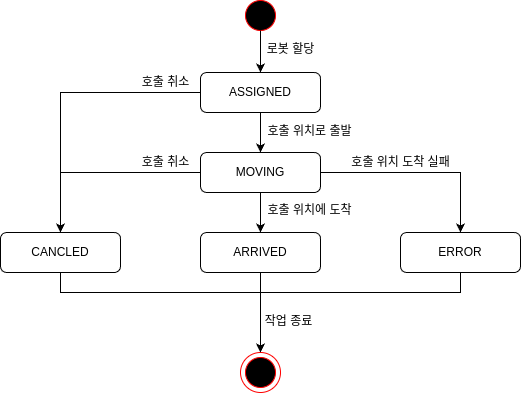

The diagram above was exported from draw.io. Its source (the exported page's mxGraphModel, read from the mxfile embedded in the PNG):
<mxGraphModel dx="938" dy="581" grid="1" gridSize="10" guides="1" tooltips="1" connect="1" arrows="1" fold="1" page="1" pageScale="1" pageWidth="850" pageHeight="1100" math="0" shadow="0">
  <root>
    <mxCell id="0" />
    <mxCell id="1" parent="0" />
    <mxCell id="VOUNtthFStArULWsIAmo-20" value="" style="ellipse;whiteSpace=wrap;html=1;fillColor=none;strokeColor=#FF0000;" vertex="1" parent="1">
      <mxGeometry x="360" y="440" width="40" height="40" as="geometry" />
    </mxCell>
    <mxCell id="VOUNtthFStArULWsIAmo-1" value="" style="ellipse;whiteSpace=wrap;html=1;fillStyle=solid;gradientColor=none;fillColor=#000000;strokeColor=#FF0000;strokeWidth=1;" vertex="1" parent="1">
      <mxGeometry x="365" y="88" width="30" height="30" as="geometry" />
    </mxCell>
    <mxCell id="VOUNtthFStArULWsIAmo-6" style="edgeStyle=orthogonalEdgeStyle;rounded=0;orthogonalLoop=1;jettySize=auto;html=1;entryX=0.5;entryY=0;entryDx=0;entryDy=0;" edge="1" parent="1" source="VOUNtthFStArULWsIAmo-2" target="VOUNtthFStArULWsIAmo-5">
      <mxGeometry relative="1" as="geometry" />
    </mxCell>
    <mxCell id="VOUNtthFStArULWsIAmo-15" style="edgeStyle=orthogonalEdgeStyle;rounded=0;orthogonalLoop=1;jettySize=auto;html=1;entryX=0.5;entryY=0;entryDx=0;entryDy=0;" edge="1" parent="1" source="VOUNtthFStArULWsIAmo-2" target="VOUNtthFStArULWsIAmo-14">
      <mxGeometry relative="1" as="geometry" />
    </mxCell>
    <mxCell id="VOUNtthFStArULWsIAmo-2" value="ASSIGNED" style="rounded=1;whiteSpace=wrap;html=1;" vertex="1" parent="1">
      <mxGeometry x="320" y="160" width="120" height="40" as="geometry" />
    </mxCell>
    <mxCell id="VOUNtthFStArULWsIAmo-3" style="edgeStyle=orthogonalEdgeStyle;rounded=0;orthogonalLoop=1;jettySize=auto;html=1;" edge="1" parent="1" source="VOUNtthFStArULWsIAmo-1">
      <mxGeometry relative="1" as="geometry">
        <mxPoint x="380" y="160" as="targetPoint" />
      </mxGeometry>
    </mxCell>
    <mxCell id="VOUNtthFStArULWsIAmo-4" value="로봇 할당" style="text;html=1;align=center;verticalAlign=middle;resizable=0;points=[];autosize=1;strokeColor=none;fillColor=none;" vertex="1" parent="1">
      <mxGeometry x="375" y="122" width="70" height="30" as="geometry" />
    </mxCell>
    <mxCell id="VOUNtthFStArULWsIAmo-9" style="edgeStyle=orthogonalEdgeStyle;rounded=0;orthogonalLoop=1;jettySize=auto;html=1;entryX=0.5;entryY=0;entryDx=0;entryDy=0;" edge="1" parent="1" source="VOUNtthFStArULWsIAmo-5" target="VOUNtthFStArULWsIAmo-8">
      <mxGeometry relative="1" as="geometry" />
    </mxCell>
    <mxCell id="VOUNtthFStArULWsIAmo-12" style="edgeStyle=orthogonalEdgeStyle;rounded=0;orthogonalLoop=1;jettySize=auto;html=1;entryX=0.5;entryY=0;entryDx=0;entryDy=0;" edge="1" parent="1" source="VOUNtthFStArULWsIAmo-5" target="VOUNtthFStArULWsIAmo-11">
      <mxGeometry relative="1" as="geometry">
        <Array as="points">
          <mxPoint x="580" y="260" />
        </Array>
      </mxGeometry>
    </mxCell>
    <mxCell id="VOUNtthFStArULWsIAmo-16" style="edgeStyle=orthogonalEdgeStyle;rounded=0;orthogonalLoop=1;jettySize=auto;html=1;entryX=0.5;entryY=0;entryDx=0;entryDy=0;" edge="1" parent="1" source="VOUNtthFStArULWsIAmo-5" target="VOUNtthFStArULWsIAmo-14">
      <mxGeometry relative="1" as="geometry">
        <Array as="points">
          <mxPoint x="180" y="260" />
        </Array>
      </mxGeometry>
    </mxCell>
    <mxCell id="VOUNtthFStArULWsIAmo-5" value="MOVING" style="rounded=1;whiteSpace=wrap;html=1;" vertex="1" parent="1">
      <mxGeometry x="320" y="240" width="120" height="40" as="geometry" />
    </mxCell>
    <mxCell id="VOUNtthFStArULWsIAmo-7" value="호출 위치로 출발" style="text;html=1;align=center;verticalAlign=middle;resizable=0;points=[];autosize=1;strokeColor=none;fillColor=none;" vertex="1" parent="1">
      <mxGeometry x="374" y="204" width="110" height="30" as="geometry" />
    </mxCell>
    <mxCell id="VOUNtthFStArULWsIAmo-21" style="edgeStyle=orthogonalEdgeStyle;rounded=0;orthogonalLoop=1;jettySize=auto;html=1;entryX=0.5;entryY=0;entryDx=0;entryDy=0;" edge="1" parent="1" source="VOUNtthFStArULWsIAmo-8" target="VOUNtthFStArULWsIAmo-20">
      <mxGeometry relative="1" as="geometry" />
    </mxCell>
    <mxCell id="VOUNtthFStArULWsIAmo-8" value="ARRIVED" style="rounded=1;whiteSpace=wrap;html=1;" vertex="1" parent="1">
      <mxGeometry x="320" y="320" width="120" height="40" as="geometry" />
    </mxCell>
    <mxCell id="VOUNtthFStArULWsIAmo-10" value="호출 위치에 도착" style="text;html=1;align=center;verticalAlign=middle;resizable=0;points=[];autosize=1;strokeColor=none;fillColor=none;" vertex="1" parent="1">
      <mxGeometry x="374" y="283" width="110" height="30" as="geometry" />
    </mxCell>
    <mxCell id="VOUNtthFStArULWsIAmo-22" style="edgeStyle=orthogonalEdgeStyle;rounded=0;orthogonalLoop=1;jettySize=auto;html=1;entryX=0.5;entryY=0;entryDx=0;entryDy=0;exitX=0.5;exitY=1;exitDx=0;exitDy=0;" edge="1" parent="1" source="VOUNtthFStArULWsIAmo-11" target="VOUNtthFStArULWsIAmo-20">
      <mxGeometry relative="1" as="geometry">
        <Array as="points">
          <mxPoint x="580" y="380" />
          <mxPoint x="380" y="380" />
        </Array>
      </mxGeometry>
    </mxCell>
    <mxCell id="VOUNtthFStArULWsIAmo-11" value="ERROR" style="rounded=1;whiteSpace=wrap;html=1;" vertex="1" parent="1">
      <mxGeometry x="520" y="320" width="120" height="40" as="geometry" />
    </mxCell>
    <mxCell id="VOUNtthFStArULWsIAmo-13" value="호출 위치 도착 실패" style="text;html=1;align=center;verticalAlign=middle;resizable=0;points=[];autosize=1;strokeColor=none;fillColor=none;" vertex="1" parent="1">
      <mxGeometry x="460" y="235" width="120" height="30" as="geometry" />
    </mxCell>
    <mxCell id="VOUNtthFStArULWsIAmo-24" style="edgeStyle=orthogonalEdgeStyle;rounded=0;orthogonalLoop=1;jettySize=auto;html=1;entryX=0.5;entryY=0;entryDx=0;entryDy=0;" edge="1" parent="1" source="VOUNtthFStArULWsIAmo-14" target="VOUNtthFStArULWsIAmo-20">
      <mxGeometry relative="1" as="geometry">
        <mxPoint x="380" y="400" as="targetPoint" />
        <Array as="points">
          <mxPoint x="180" y="380" />
          <mxPoint x="380" y="380" />
        </Array>
      </mxGeometry>
    </mxCell>
    <mxCell id="VOUNtthFStArULWsIAmo-14" value="CANCLED" style="rounded=1;whiteSpace=wrap;html=1;" vertex="1" parent="1">
      <mxGeometry x="120" y="320" width="120" height="40" as="geometry" />
    </mxCell>
    <mxCell id="VOUNtthFStArULWsIAmo-17" value="호출 취소" style="text;html=1;align=center;verticalAlign=middle;resizable=0;points=[];autosize=1;strokeColor=none;fillColor=none;" vertex="1" parent="1">
      <mxGeometry x="250" y="155" width="70" height="30" as="geometry" />
    </mxCell>
    <mxCell id="VOUNtthFStArULWsIAmo-18" value="호출 취소" style="text;html=1;align=center;verticalAlign=middle;resizable=0;points=[];autosize=1;strokeColor=none;fillColor=none;" vertex="1" parent="1">
      <mxGeometry x="250" y="235" width="70" height="30" as="geometry" />
    </mxCell>
    <mxCell id="VOUNtthFStArULWsIAmo-19" value="" style="ellipse;whiteSpace=wrap;html=1;fillStyle=solid;gradientColor=none;fillColor=#000000;strokeColor=#FF0000;strokeWidth=1;" vertex="1" parent="1">
      <mxGeometry x="365" y="445" width="30" height="30" as="geometry" />
    </mxCell>
    <mxCell id="VOUNtthFStArULWsIAmo-25" value="작업 종료" style="text;html=1;align=center;verticalAlign=middle;resizable=0;points=[];autosize=1;strokeColor=none;fillColor=none;" vertex="1" parent="1">
      <mxGeometry x="373" y="394" width="70" height="30" as="geometry" />
    </mxCell>
  </root>
</mxGraphModel>